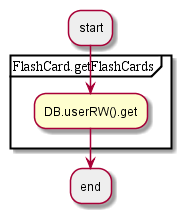

The diagram above was rendered by PlantUML. Its source (embedded in the PNG):
@startuml
#EEEEEE:start;
partition FlashCard.getFlashCards {
:DB.userRW().get;
}
#EEEEEE:end;
@enduml